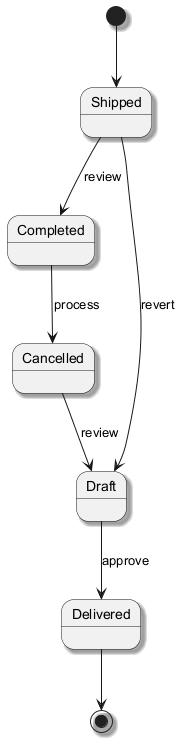

The diagram above was rendered by PlantUML. Its source (embedded in the PNG):
@startuml
skinparam shadowing true
[*] --> Shipped
Shipped --> Completed : review
Completed --> Cancelled : process
Cancelled --> Draft : review
Draft --> Delivered : approve
Shipped --> Draft : revert
Delivered --> [*]
@enduml